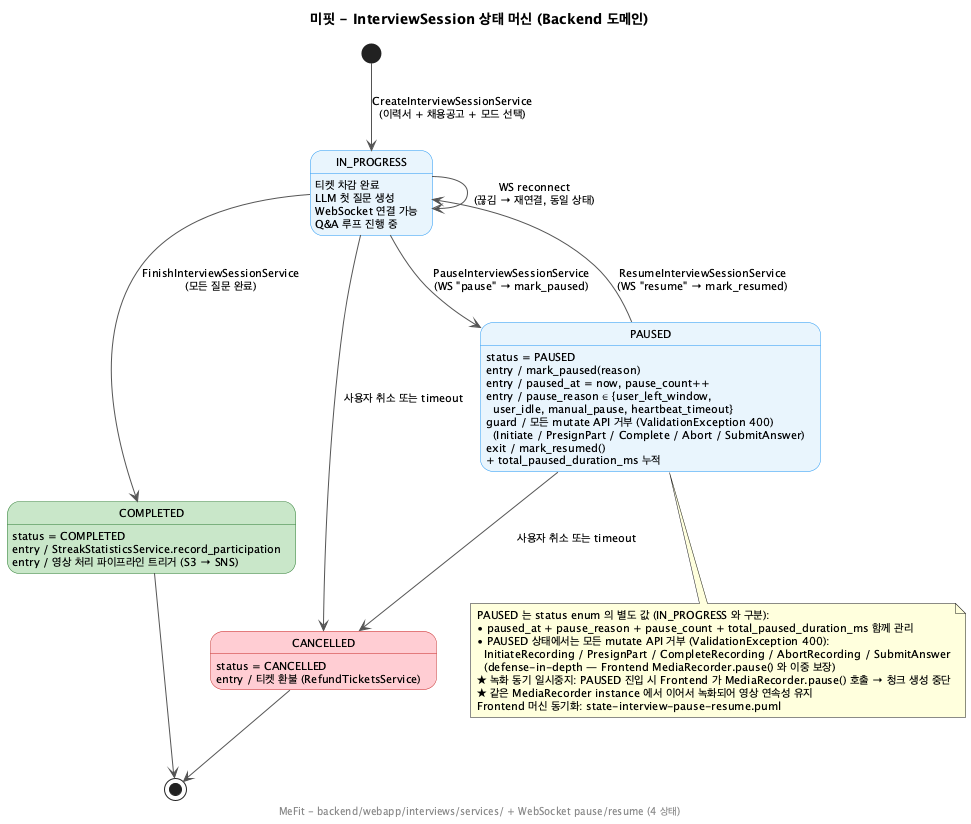

The diagram above was rendered by PlantUML. Its source (embedded in the PNG):
@startuml
title 미핏 - InterviewSession 상태 머신 (Backend 도메인)

skinparam backgroundColor #FEFEFE
skinparam defaultFontSize 11
skinparam state {
  BackgroundColor #E8F4FD
  BorderColor #2196F3
  ArrowColor #555555
  FontSize 11
}
skinparam state<<terminal>> {
  BackgroundColor #C8E6C9
  BorderColor #2E7D32
}
skinparam state<<errstate>> {
  BackgroundColor #FFCDD2
  BorderColor #C62828
}

[*] --> IN_PROGRESS : CreateInterviewSessionService\n(이력서 + 채용공고 + 모드 선택)

state IN_PROGRESS {
  IN_PROGRESS : 티켓 차감 완료
  IN_PROGRESS : LLM 첫 질문 생성
  IN_PROGRESS : WebSocket 연결 가능
  IN_PROGRESS : Q&A 루프 진행 중
}

state COMPLETED <<terminal>>
COMPLETED : status = COMPLETED
COMPLETED : entry / StreakStatisticsService.record_participation
COMPLETED : entry / 영상 처리 파이프라인 트리거 (S3 → SNS)

state CANCELLED <<errstate>>
CANCELLED : status = CANCELLED
CANCELLED : entry / 티켓 환불 (RefundTicketsService)

state PAUSED
PAUSED : status = PAUSED
PAUSED : entry / mark_paused(reason)
PAUSED : entry / paused_at = now, pause_count++
PAUSED : entry / pause_reason ∈ {user_left_window,\n  user_idle, manual_pause, heartbeat_timeout}
PAUSED : guard / 모든 mutate API 거부 (ValidationException 400)\n  (Initiate / PresignPart / Complete / Abort / SubmitAnswer)
PAUSED : exit / mark_resumed()\n+ total_paused_duration_ms 누적

IN_PROGRESS --> IN_PROGRESS : WS reconnect\n(끊김 → 재연결, 동일 상태)
IN_PROGRESS --> PAUSED : PauseInterviewSessionService\n(WS "pause" → mark_paused)
PAUSED --> IN_PROGRESS : ResumeInterviewSessionService\n(WS "resume" → mark_resumed)
IN_PROGRESS --> COMPLETED : FinishInterviewSessionService\n(모든 질문 완료)
IN_PROGRESS --> CANCELLED : 사용자 취소 또는 timeout
PAUSED --> CANCELLED : 사용자 취소 또는 timeout

COMPLETED --> [*]
CANCELLED --> [*]

note bottom
  PAUSED 는 status enum 의 별도 값 (IN_PROGRESS 와 구분):
  • paused_at + pause_reason + pause_count + total_paused_duration_ms 함께 관리
  • PAUSED 상태에서는 모든 mutate API 거부 (ValidationException 400):
    InitiateRecording / PresignPart / CompleteRecording / AbortRecording / SubmitAnswer
    (defense-in-depth — Frontend MediaRecorder.pause() 와 이중 보장)
  ★ 녹화 동기 일시중지: PAUSED 진입 시 Frontend 가 MediaRecorder.pause() 호출 → 청크 생성 중단
  ★ 같은 MediaRecorder instance 에서 이어서 녹화되어 영상 연속성 유지
  Frontend 머신 동기화: state-interview-pause-resume.puml
end note

footer MeFit - backend/webapp/interviews/services/ + WebSocket pause/resume (4 상태)
@enduml